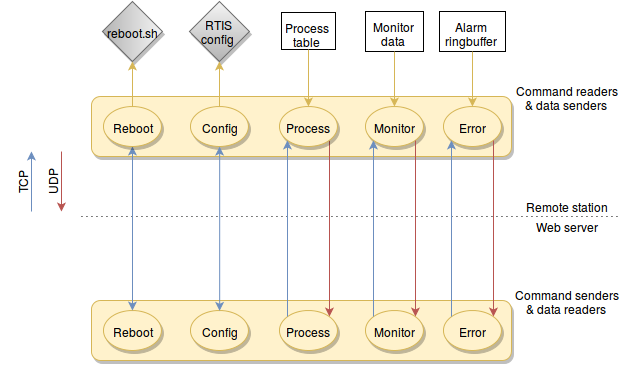

The diagram above was exported from draw.io. Its source (the exported page's mxGraphModel, read from the mxfile embedded in the PNG):
<mxGraphModel dx="1940" dy="592" grid="1" gridSize="10" guides="1" tooltips="1" connect="1" fold="1" page="1" pageScale="1" pageWidth="826" pageHeight="1169" background="#ffffff" math="0">
  <root>
    <mxCell id="0" />
    <mxCell id="1" parent="0" />
    <mxCell id="236" value="" style="rounded=1;whiteSpace=wrap;html=1;shadow=1;plain-yellow;gradientColor=none;" parent="1" vertex="1">
      <mxGeometry x="-730" y="486" width="420" height="60" as="geometry" />
    </mxCell>
    <mxCell id="234" value="" style="rounded=1;whiteSpace=wrap;html=1;shadow=1;plain-yellow;gradientColor=none;" parent="1" vertex="1">
      <mxGeometry x="-730" y="690" width="420" height="60" as="geometry" />
    </mxCell>
    <mxCell id="41" value="Monitor data&lt;br&gt;" style="whiteSpace=wrap;html=1;fontColor=#000000;horizontal=1;verticalAlign=top;" parent="1" vertex="1">
      <mxGeometry x="-456" y="401" width="58" height="40" as="geometry" />
    </mxCell>
    <mxCell id="56" value="" style="endArrow=none;html=1;dashed=1;dashPattern=1 4;shadow=0;" parent="1" edge="1">
      <mxGeometry width="50" height="50" relative="1" as="geometry">
        <mxPoint x="-740" y="606" as="sourcePoint" />
        <mxPoint x="-200" y="606" as="targetPoint" />
      </mxGeometry>
    </mxCell>
    <mxCell id="57" value="Remote station&lt;br&gt;" style="text;html=1;strokeColor=none;fillColor=none;align=center;verticalAlign=middle;whiteSpace=wrap;overflow=hidden;shadow=0;" parent="1" vertex="1">
      <mxGeometry x="-300" y="585" width="90" height="20" as="geometry" />
    </mxCell>
    <mxCell id="58" value="Web server&lt;br&gt;" style="text;html=1;strokeColor=none;fillColor=none;align=center;verticalAlign=middle;whiteSpace=wrap;overflow=hidden;shadow=0;" parent="1" vertex="1">
      <mxGeometry x="-300" y="605" width="90" height="20" as="geometry" />
    </mxCell>
    <mxCell id="68" value="UDP" style="text;html=1;strokeColor=none;fillColor=none;align=center;verticalAlign=middle;whiteSpace=wrap;overflow=hidden;shadow=0;glass=0;horizontal=0;rotation=0;" parent="1" vertex="1">
      <mxGeometry x="-790" y="545" width="40" height="50" as="geometry" />
    </mxCell>
    <mxCell id="156" value="TCP" style="text;html=1;strokeColor=none;fillColor=none;align=center;verticalAlign=middle;whiteSpace=wrap;overflow=hidden;shadow=0;glass=0;horizontal=0;rotation=0;" parent="1" vertex="1">
      <mxGeometry x="-820" y="546" width="40" height="50" as="geometry" />
    </mxCell>
    <mxCell id="160" value="RTIS config&lt;br&gt;" style="rhombus;whiteSpace=wrap;html=1;plain-gray;shadow=1;" parent="1" vertex="1">
      <mxGeometry x="-632" y="391" width="60" height="60" as="geometry" />
    </mxCell>
    <mxCell id="161" value="reboot.sh" style="rhombus;whiteSpace=wrap;html=1;plain-gray;shadow=1;direction=south;" parent="1" vertex="1">
      <mxGeometry x="-719" y="391" width="60" height="60" as="geometry" />
    </mxCell>
    <mxCell id="162" style="edgeStyle=orthogonalEdgeStyle;rounded=0;html=1;exitX=1;exitY=0;entryX=1;entryY=0;" parent="1" source="160" target="160" edge="1">
      <mxGeometry relative="1" as="geometry" />
    </mxCell>
    <mxCell id="168" value="Process table&lt;br&gt;" style="whiteSpace=wrap;html=1;fontColor=#000000;horizontal=1;verticalAlign=top;" parent="1" vertex="1">
      <mxGeometry x="-540" y="402" width="54" height="37" as="geometry" />
    </mxCell>
    <mxCell id="198" value="Alarm ringbuffer&lt;br&gt;" style="whiteSpace=wrap;html=1;fontColor=#000000;horizontal=1;verticalAlign=top;" parent="1" vertex="1">
      <mxGeometry x="-382" y="401" width="66" height="40" as="geometry" />
    </mxCell>
    <mxCell id="199" style="edgeStyle=orthogonalEdgeStyle;rounded=0;html=1;exitX=0.5;exitY=1;entryX=0.5;entryY=1;" parent="1" source="198" target="198" edge="1">
      <mxGeometry relative="1" as="geometry" />
    </mxCell>
    <mxCell id="200" style="edgeStyle=orthogonalEdgeStyle;rounded=0;html=1;exitX=0.5;exitY=1;entryX=0.5;entryY=1;" parent="1" source="198" target="198" edge="1">
      <mxGeometry relative="1" as="geometry" />
    </mxCell>
    <mxCell id="214" value="Reboot" style="ellipse;whiteSpace=wrap;html=1;plain-yellow;gradientColor=none;shadow=1;" parent="1" vertex="1">
      <mxGeometry x="-718" y="700" width="58" height="40" as="geometry" />
    </mxCell>
    <mxCell id="217" value="Config" style="ellipse;whiteSpace=wrap;html=1;plain-yellow;gradientColor=none;shadow=1;" parent="1" vertex="1">
      <mxGeometry x="-631" y="700" width="58" height="40" as="geometry" />
    </mxCell>
    <mxCell id="219" value="Process" style="ellipse;whiteSpace=wrap;html=1;plain-yellow;gradientColor=none;shadow=1;" parent="1" vertex="1">
      <mxGeometry x="-542" y="700" width="58" height="40" as="geometry" />
    </mxCell>
    <mxCell id="220" style="edgeStyle=orthogonalEdgeStyle;rounded=0;html=1;exitX=0.5;exitY=1;entryX=0.5;entryY=1;" parent="1" source="219" target="219" edge="1">
      <mxGeometry relative="1" as="geometry" />
    </mxCell>
    <mxCell id="221" value="Monitor" style="ellipse;whiteSpace=wrap;html=1;plain-yellow;gradientColor=none;shadow=1;" parent="1" vertex="1">
      <mxGeometry x="-456" y="700" width="58" height="40" as="geometry" />
    </mxCell>
    <mxCell id="222" value="Error" style="ellipse;whiteSpace=wrap;html=1;plain-yellow;gradientColor=none;shadow=1;" parent="1" vertex="1">
      <mxGeometry x="-378" y="700" width="58" height="40" as="geometry" />
    </mxCell>
    <mxCell id="230" value="" style="endArrow=classic;startArrow=classic;html=1;plain-blue;exitX=0.5;exitY=1;entryX=0.5;entryY=0;" parent="1" source="237" target="214" edge="1">
      <mxGeometry width="50" height="50" relative="1" as="geometry">
        <mxPoint x="-790" y="536" as="sourcePoint" />
        <mxPoint x="-790" y="606" as="targetPoint" />
      </mxGeometry>
    </mxCell>
    <mxCell id="233" value="" style="endArrow=classic;startArrow=none;html=1;startFill=0;endFill=1;plain-red;exitX=1;exitY=1;entryX=1;entryY=0;" parent="1" source="239" target="219" edge="1">
      <mxGeometry x="-760" y="536.0000000000001" width="50" height="50" as="geometry">
        <mxPoint x="-760" y="536.0000000000001" as="sourcePoint" />
        <mxPoint x="-760" y="606" as="targetPoint" />
      </mxGeometry>
    </mxCell>
    <mxCell id="235" value="Command senders &amp;amp; data readers&lt;br&gt;" style="text;html=1;strokeColor=none;fillColor=none;align=center;verticalAlign=middle;whiteSpace=wrap;overflow=hidden;shadow=1;" parent="1" vertex="1">
      <mxGeometry x="-310" y="665" width="110" height="50" as="geometry" />
    </mxCell>
    <mxCell id="237" value="Reboot" style="ellipse;whiteSpace=wrap;html=1;plain-yellow;gradientColor=none;shadow=1;" parent="1" vertex="1">
      <mxGeometry x="-718" y="496" width="58" height="40" as="geometry" />
    </mxCell>
    <mxCell id="238" value="Config" style="ellipse;whiteSpace=wrap;html=1;plain-yellow;gradientColor=none;shadow=1;" parent="1" vertex="1">
      <mxGeometry x="-631" y="496" width="58" height="40" as="geometry" />
    </mxCell>
    <mxCell id="239" value="Process" style="ellipse;whiteSpace=wrap;html=1;plain-yellow;gradientColor=none;shadow=1;" parent="1" vertex="1">
      <mxGeometry x="-542" y="496" width="58" height="40" as="geometry" />
    </mxCell>
    <mxCell id="240" style="edgeStyle=orthogonalEdgeStyle;rounded=0;html=1;exitX=0.5;exitY=1;entryX=0.5;entryY=1;" parent="1" source="239" target="239" edge="1">
      <mxGeometry x="-513" y="536.3333333333335" as="geometry" />
    </mxCell>
    <mxCell id="241" value="Monitor" style="ellipse;whiteSpace=wrap;html=1;plain-yellow;gradientColor=none;shadow=1;" parent="1" vertex="1">
      <mxGeometry x="-456" y="496" width="58" height="40" as="geometry" />
    </mxCell>
    <mxCell id="242" value="Error" style="ellipse;whiteSpace=wrap;html=1;plain-yellow;gradientColor=none;shadow=1;" parent="1" vertex="1">
      <mxGeometry x="-378" y="496" width="58" height="40" as="geometry" />
    </mxCell>
    <mxCell id="243" value="Command readers &amp;amp; data senders&lt;br&gt;" style="text;html=1;strokeColor=none;fillColor=none;align=center;verticalAlign=middle;whiteSpace=wrap;overflow=hidden;shadow=1;" parent="1" vertex="1">
      <mxGeometry x="-310" y="461" width="110" height="50" as="geometry" />
    </mxCell>
    <mxCell id="244" value="" style="endArrow=classic;startArrow=classic;html=1;plain-blue;exitX=0.5;exitY=1;entryX=0.5;entryY=0;" parent="1" edge="1">
      <mxGeometry x="-601.8333333333333" y="536.1666666666667" width="50" height="50" as="geometry">
        <mxPoint x="-601.8333333333333" y="536.1666666666667" as="sourcePoint" />
        <mxPoint x="-601.8333333333333" y="700.3333333333335" as="targetPoint" />
      </mxGeometry>
    </mxCell>
    <mxCell id="245" value="" style="endArrow=none;startArrow=classic;html=1;plain-blue;exitX=0;exitY=1;entryX=0;entryY=0;startFill=1;endFill=0;" parent="1" source="239" target="219" edge="1">
      <mxGeometry x="-591.8333333333333" y="546.1666666666667" width="50" height="50" as="geometry">
        <mxPoint x="-591.8333333333333" y="546.1666666666667" as="sourcePoint" />
        <mxPoint x="-591.8333333333333" y="710.3333333333335" as="targetPoint" />
      </mxGeometry>
    </mxCell>
    <mxCell id="246" value="" style="endArrow=classic;startArrow=none;html=1;startFill=0;endFill=1;plain-red;exitX=1;exitY=1;entryX=1;entryY=0;" parent="1" source="241" target="221" edge="1">
      <mxGeometry x="-678" y="533.0000000000001" width="50" height="50" as="geometry">
        <mxPoint x="-411" y="527.3333333333335" as="sourcePoint" />
        <mxPoint x="-411" y="702.3333333333335" as="targetPoint" />
      </mxGeometry>
    </mxCell>
    <mxCell id="248" value="" style="endArrow=none;startArrow=classic;html=1;plain-blue;exitX=0;exitY=1;entryX=0;entryY=0;startFill=1;endFill=0;" parent="1" source="241" target="221" edge="1">
      <mxGeometry x="-581.8333333333333" y="556.1666666666667" width="50" height="50" as="geometry">
        <mxPoint x="-523" y="540.3333333333335" as="sourcePoint" />
        <mxPoint x="-523" y="715.3333333333335" as="targetPoint" />
      </mxGeometry>
    </mxCell>
    <mxCell id="249" value="" style="endArrow=none;startArrow=classic;html=1;plain-blue;exitX=0;exitY=1;startFill=1;endFill=0;entryX=0;entryY=0;" parent="1" source="242" target="222" edge="1">
      <mxGeometry x="-571.8333333333333" y="566.1666666666667" width="50" height="50" as="geometry">
        <mxPoint x="-513" y="550.3333333333335" as="sourcePoint" />
        <mxPoint x="-513" y="725.3333333333335" as="targetPoint" />
      </mxGeometry>
    </mxCell>
    <mxCell id="250" value="" style="endArrow=classic;startArrow=none;html=1;startFill=0;endFill=1;plain-red;exitX=1;exitY=1;entryX=1;entryY=0;" parent="1" source="242" target="222" edge="1">
      <mxGeometry x="-668" y="543.0000000000001" width="50" height="50" as="geometry">
        <mxPoint x="-396.33333333333326" y="540.3333333333335" as="sourcePoint" />
        <mxPoint x="-396.33333333333326" y="715.3333333333335" as="targetPoint" />
      </mxGeometry>
    </mxCell>
    <mxCell id="251" value="" style="endArrow=none;html=1;plain-blue;startArrow=classic;startFill=1;endFill=0;" parent="1" edge="1">
      <mxGeometry width="50" height="50" relative="1" as="geometry">
        <mxPoint x="-790" y="541" as="sourcePoint" />
        <mxPoint x="-790" y="601" as="targetPoint" />
      </mxGeometry>
    </mxCell>
    <mxCell id="252" value="" style="endArrow=classic;html=1;startArrow=none;startFill=0;endFill=1;plain-red" parent="1" edge="1">
      <mxGeometry x="-760" y="541" width="50" height="50" as="geometry">
        <mxPoint x="-760" y="541" as="sourcePoint" />
        <mxPoint x="-760" y="601" as="targetPoint" />
      </mxGeometry>
    </mxCell>
    <mxCell id="253" value="" style="endArrow=none;html=1;plain-yellow;entryX=0.5;entryY=0;exitX=1;exitY=0.5;endFill=0;startArrow=classic;startFill=1;" parent="1" source="161" target="237" edge="1">
      <mxGeometry width="50" height="50" relative="1" as="geometry">
        <mxPoint x="-820" y="280" as="sourcePoint" />
        <mxPoint x="-770" y="230" as="targetPoint" />
      </mxGeometry>
    </mxCell>
    <mxCell id="254" value="" style="endArrow=none;html=1;plain-yellow;entryX=0.5;entryY=0;exitX=0.5;exitY=1;startArrow=classic;startFill=1;endFill=0;" parent="1" source="160" target="238" edge="1">
      <mxGeometry x="-678.8333333333333" y="461.16666666666674" width="50" height="50" as="geometry">
        <mxPoint x="-678.8333333333333" y="461.16666666666674" as="sourcePoint" />
        <mxPoint x="-678.8333333333333" y="506.16666666666674" as="targetPoint" />
      </mxGeometry>
    </mxCell>
    <mxCell id="255" value="" style="endArrow=classic;html=1;plain-yellow;entryX=0.5;entryY=0;exitX=0.5;exitY=1;" parent="1" source="168" target="239" edge="1">
      <mxGeometry x="-668.8333333333333" y="471.16666666666674" width="50" height="50" as="geometry">
        <mxPoint x="-592.1666666666665" y="461.16666666666674" as="sourcePoint" />
        <mxPoint x="-592.1666666666665" y="506.16666666666674" as="targetPoint" />
      </mxGeometry>
    </mxCell>
    <mxCell id="256" value="" style="endArrow=classic;html=1;plain-yellow;entryX=0.5;entryY=0;exitX=0.5;exitY=1;" parent="1" source="198" target="242" edge="1">
      <mxGeometry x="-658.8333333333333" y="481.16666666666674" width="50" height="50" as="geometry">
        <mxPoint x="-582.1666666666665" y="471.16666666666674" as="sourcePoint" />
        <mxPoint x="-582.1666666666665" y="516.1666666666667" as="targetPoint" />
      </mxGeometry>
    </mxCell>
    <mxCell id="257" value="" style="endArrow=classic;html=1;plain-yellow;entryX=0.5;entryY=0;exitX=0.5;exitY=1;" parent="1" source="41" target="241" edge="1">
      <mxGeometry x="-648.8333333333333" y="491.16666666666674" width="50" height="50" as="geometry">
        <mxPoint x="-338.83333333333326" y="451.16666666666674" as="sourcePoint" />
        <mxPoint x="-338.83333333333326" y="506.16666666666674" as="targetPoint" />
      </mxGeometry>
    </mxCell>
  </root>
</mxGraphModel>